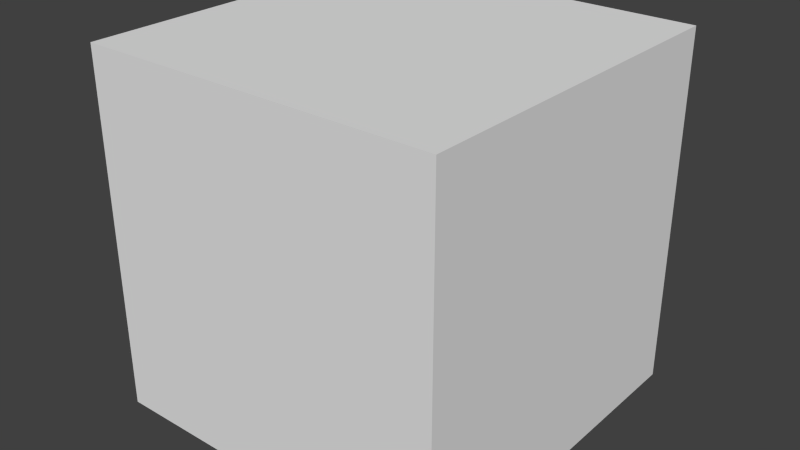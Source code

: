 # Source: cubeCompressed.blend  (saved by Blender 2.76.0; exported with 4.5.12 LTS)
import bpy
from mathutils import Matrix  # noqa: F401  (used for matrix-valued properties, if any)

bpy.ops.wm.read_factory_settings(use_empty=True)
scene = bpy.context.scene
scene.name = 'Scene'

# ---- collections
col_collection_1 = bpy.data.collections.new('Collection 1'); scene.collection.children.link(col_collection_1)

# ---- materials (node trees are filled in below, after node groups)
mat_material = bpy.data.materials.new('Material')
mat_material.alpha_threshold = 0.0
mat_material.use_transparent_shadow = False
mat_material.roughness = 0.5
mat_material.line_color = (0.0, 0.0, 0.0, 1.0)

# ---- material node trees

# ---- world
world_world = bpy.data.worlds.new('World'); scene.world = world_world
world_world.color = (0.05088, 0.05088, 0.05088)
world_world.use_sun_shadow = False
world_world.sun_shadow_jitter_overblur = 0.0
world_world.cycles.sampling_method = 'MANUAL'
world_world.cycles.sample_map_resolution = 256

# ---- meshes
me_cube = bpy.data.meshes.new('Cube')
me_cube.from_pydata([(1.0, 1.0, -1.0), (1.0, -1.0, -1.0), (-1.0, -1.0, -1.0), (-1.0, 1.0, -1.0), (1.0, 1.0, 1.0), (1.0, -1.0, 1.0), (-1.0, -1.0, 1.0), (-1.0, 1.0, 1.0)], [], [(0, 1, 2, 3), (4, 7, 6, 5), (0, 4, 5, 1), (1, 5, 6, 2), (2, 6, 7, 3), (4, 0, 3, 7)])
me_cube.materials.append(mat_material)
me_cube.use_remesh_preserve_volume = False
me_cube.use_remesh_preserve_attributes = False
me_cube.use_mirror_vertex_groups = False
me_cube.update()

# ---- objects
ob_cube = bpy.data.objects.new('Cube', me_cube)

# ---- transforms, parenting, visibility, modifiers, constraints
ob_cube.location = (0.0, 0.0, 0.0)
ob_cube.lock_rotations_4d = False
ob_cube.empty_display_type = 'ARROWS'
ob_cube.lineart.crease_threshold = 0.0

# ---- collection membership
col_collection_1.objects.link(ob_cube)

# ---- scene / render settings (as saved in the file)
scene.frame_start = 1; scene.frame_end = 250; scene.frame_set(1)
scene.render.engine = 'BLENDER_EEVEE_NEXT'
scene.render.resolution_percentage = 50
scene.render.dither_intensity = 0.0
scene.cycles.use_denoising = False
scene.cycles.samples = 10
scene.cycles.sampling_pattern = 'TABULATED_SOBOL'
scene.cycles.light_sampling_threshold = 0.0
scene.cycles.use_adaptive_sampling = False
scene.cycles.use_light_tree = False
scene.cycles.blur_glossy = 0.0
scene.cycles.pixel_filter_type = 'GAUSSIAN'
scene.cycles.sample_clamp_indirect = 0.0
scene.view_settings.view_transform = 'Standard'
bpy.context.view_layer.update()

# ---- added for rendering (the .blend has no active camera and no usable light): camera, sun
cam_auto = bpy.data.cameras.new('AutoCamera')
cam_auto.lens = 50.0
cam_auto.sensor_width = 36.0
cam_auto.clip_end = 1000.0
ob_auto_camera = bpy.data.objects.new('AutoCamera', cam_auto)
scene.collection.objects.link(ob_auto_camera)
ob_auto_camera.location = (3.20507, -3.84609, 2.56406)
ob_auto_camera.rotation_euler = (1.09748, -7.21219e-08, 0.694738)
scene.camera = ob_auto_camera
light_auto_sun = bpy.data.lights.new('AutoSun', 'SUN')
light_auto_sun.energy = 3.0
light_auto_sun.angle = 0.0523599
ob_auto_sun = bpy.data.objects.new('AutoSun', light_auto_sun)
scene.collection.objects.link(ob_auto_sun)
ob_auto_sun.rotation_euler = (0.872665, 0.174533, 0.523599)
bpy.context.view_layer.update()
